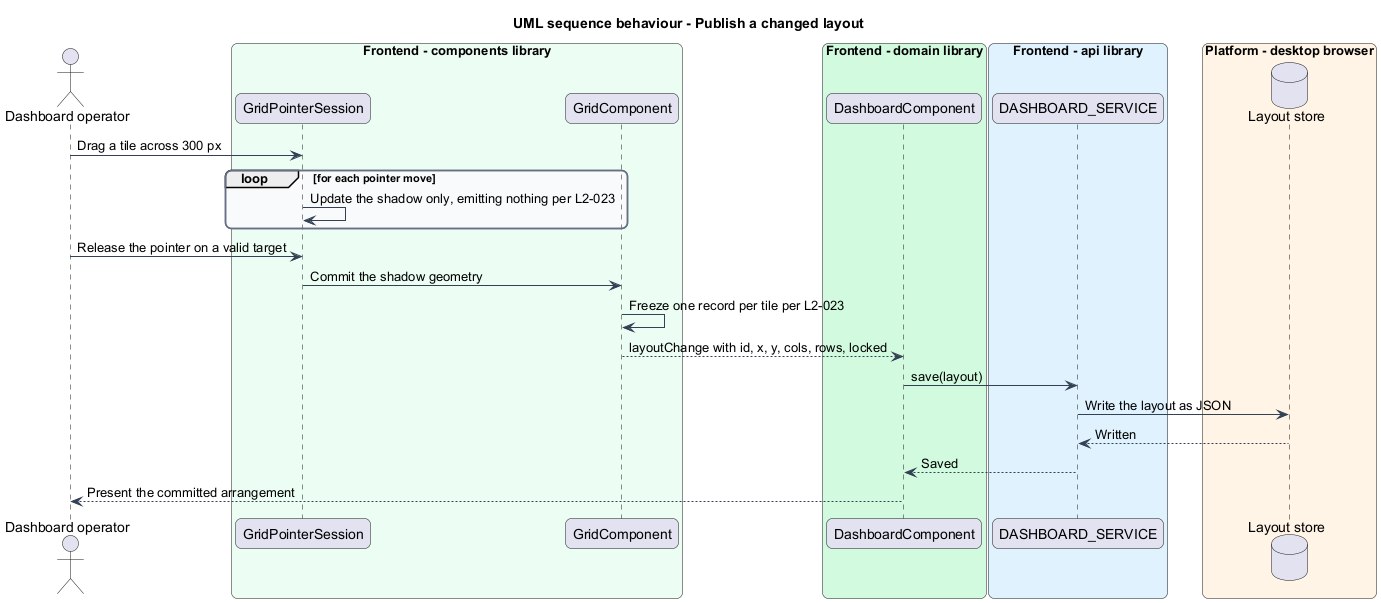

The diagram above was rendered by PlantUML. Its source (embedded in the PNG):
@startuml
title UML sequence behaviour - Publish a changed layout
skinparam backgroundColor #FFFFFF
skinparam shadowing false
skinparam roundcorner 12
skinparam defaultFontName Arial
skinparam ArrowColor #344054
skinparam rectangle {
  BorderColor #344054
  FontColor #101828
}
skinparam package {
  BorderColor #667085
  FontColor #101828
  BackgroundColor #F9FAFB
}
actor "Dashboard operator" as actor
box "Frontend - components library" #ECFDF3
  participant "GridPointerSession" as session
  participant "GridComponent" as grid
end box
box "Frontend - domain library" #D1FADF
  participant "DashboardComponent" as dashboard
end box
box "Frontend - api library" #E0F2FE
  participant "DASHBOARD_SERVICE" as service
end box
box "Platform - desktop browser" #FFF4E5
  database "Layout store" as store
end box

actor -> session : Drag a tile across 300 px
loop for each pointer move
  session -> session : Update the shadow only, emitting nothing per L2-023
end
actor -> session : Release the pointer on a valid target
session -> grid : Commit the shadow geometry
grid -> grid : Freeze one record per tile per L2-023
grid --> dashboard : layoutChange with id, x, y, cols, rows, locked
dashboard -> service : save(layout)
service -> store : Write the layout as JSON
store --> service : Written
service --> dashboard : Saved
dashboard --> actor : Present the committed arrangement
@enduml